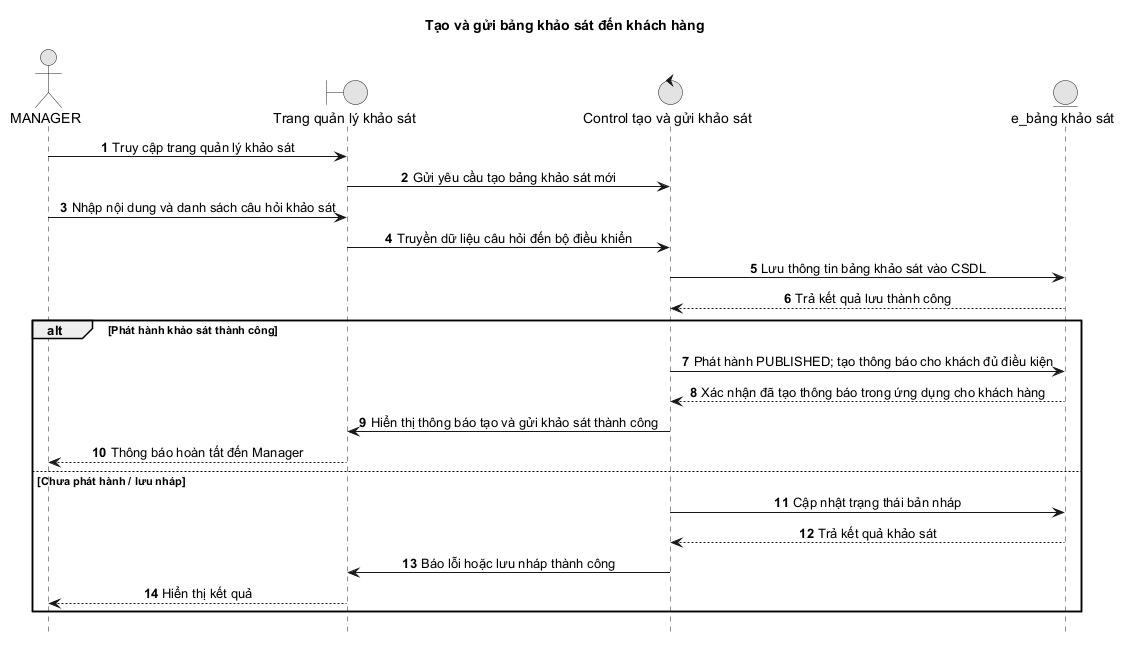

The diagram above was rendered by PlantUML. Its source (embedded in the PNG):
@startuml
title Tạo và gửi bảng khảo sát đến khách hàng

autonumber
hide footbox
skinparam monochrome true
skinparam sequenceMessageAlign center
skinparam responseMessageBelowArrow true
actor MANAGER as Manager
boundary "Trang quản lý khảo sát" as Boundary
control "Control tạo và gửi khảo sát" as Control
entity "e_bảng khảo sát" as Entity

Manager -> Boundary: Truy cập trang quản lý khảo sát
Boundary -> Control: Gửi yêu cầu tạo bảng khảo sát mới
Manager -> Boundary: Nhập nội dung và danh sách câu hỏi khảo sát
Boundary -> Control: Truyền dữ liệu câu hỏi đến bộ điều khiển
Control -> Entity: Lưu thông tin bảng khảo sát vào CSDL
Entity --> Control: Trả kết quả lưu thành công

alt Phát hành khảo sát thành công
  Control -> Entity: Phát hành PUBLISHED; tạo thông báo cho khách đủ điều kiện
  Entity --> Control: Xác nhận đã tạo thông báo trong ứng dụng cho khách hàng
  Control -> Boundary: Hiển thị thông báo tạo và gửi khảo sát thành công
  Boundary --> Manager: Thông báo hoàn tất đến Manager
else Chưa phát hành / lưu nháp
  Control -> Entity: Cập nhật trạng thái bản nháp
  Entity --> Control: Trả kết quả khảo sát
  Control -> Boundary: Báo lỗi hoặc lưu nháp thành công
  Boundary --> Manager: Hiển thị kết quả
end
@enduml